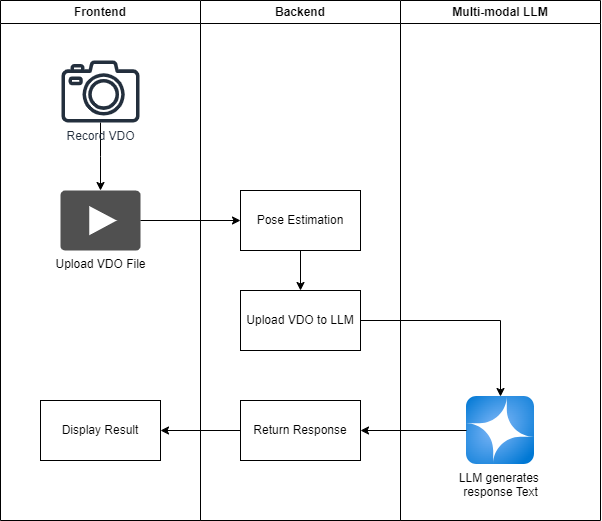

The diagram above was exported from draw.io. Its source (the exported page's mxGraphModel, read from the mxfile embedded in the PNG):
<mxGraphModel dx="1134" dy="730" grid="1" gridSize="10" guides="1" tooltips="1" connect="1" arrows="1" fold="1" page="1" pageScale="1" pageWidth="1169" pageHeight="827" math="0" shadow="0">
  <root>
    <mxCell id="0" />
    <mxCell id="1" parent="0" />
    <mxCell id="ozHMDWH20U7CAorzY8vO-1" value="Frontend" style="swimlane;whiteSpace=wrap;html=1;" vertex="1" parent="1">
      <mxGeometry x="80" y="40" width="200" height="520" as="geometry" />
    </mxCell>
    <mxCell id="ozHMDWH20U7CAorzY8vO-5" value="" style="edgeStyle=orthogonalEdgeStyle;rounded=0;orthogonalLoop=1;jettySize=auto;html=1;" edge="1" parent="ozHMDWH20U7CAorzY8vO-1" source="ozHMDWH20U7CAorzY8vO-3" target="ozHMDWH20U7CAorzY8vO-4">
      <mxGeometry relative="1" as="geometry" />
    </mxCell>
    <mxCell id="ozHMDWH20U7CAorzY8vO-3" value="Record VDO" style="sketch=0;outlineConnect=0;fontColor=#232F3E;gradientColor=none;fillColor=#232F3D;strokeColor=none;dashed=0;verticalLabelPosition=bottom;verticalAlign=top;align=center;html=1;fontSize=12;fontStyle=0;aspect=fixed;pointerEvents=1;shape=mxgraph.aws4.camera2;" vertex="1" parent="ozHMDWH20U7CAorzY8vO-1">
      <mxGeometry x="61" y="60" width="78" height="62" as="geometry" />
    </mxCell>
    <mxCell id="ozHMDWH20U7CAorzY8vO-4" value="Upload VDO File" style="sketch=0;pointerEvents=1;shadow=0;dashed=0;html=1;strokeColor=none;fillColor=#505050;labelPosition=center;verticalLabelPosition=bottom;verticalAlign=top;outlineConnect=0;align=center;shape=mxgraph.office.concepts.video_play;" vertex="1" parent="ozHMDWH20U7CAorzY8vO-1">
      <mxGeometry x="60" y="190" width="80" height="60" as="geometry" />
    </mxCell>
    <mxCell id="ozHMDWH20U7CAorzY8vO-22" value="Display Result" style="rounded=0;whiteSpace=wrap;html=1;" vertex="1" parent="ozHMDWH20U7CAorzY8vO-1">
      <mxGeometry x="40" y="400" width="120" height="60" as="geometry" />
    </mxCell>
    <mxCell id="ozHMDWH20U7CAorzY8vO-7" value="Backend" style="swimlane;whiteSpace=wrap;html=1;" vertex="1" parent="1">
      <mxGeometry x="280" y="40" width="200" height="520" as="geometry" />
    </mxCell>
    <mxCell id="ozHMDWH20U7CAorzY8vO-12" value="" style="edgeStyle=orthogonalEdgeStyle;rounded=0;orthogonalLoop=1;jettySize=auto;html=1;" edge="1" parent="ozHMDWH20U7CAorzY8vO-7" source="ozHMDWH20U7CAorzY8vO-9" target="ozHMDWH20U7CAorzY8vO-11">
      <mxGeometry relative="1" as="geometry" />
    </mxCell>
    <mxCell id="ozHMDWH20U7CAorzY8vO-9" value="Pose Estimation" style="rounded=0;whiteSpace=wrap;html=1;" vertex="1" parent="ozHMDWH20U7CAorzY8vO-7">
      <mxGeometry x="40" y="190" width="120" height="60" as="geometry" />
    </mxCell>
    <mxCell id="ozHMDWH20U7CAorzY8vO-11" value="Upload VDO to LLM" style="rounded=0;whiteSpace=wrap;html=1;" vertex="1" parent="ozHMDWH20U7CAorzY8vO-7">
      <mxGeometry x="40" y="290" width="120" height="60" as="geometry" />
    </mxCell>
    <mxCell id="ozHMDWH20U7CAorzY8vO-15" value="Return Response" style="rounded=0;whiteSpace=wrap;html=1;" vertex="1" parent="ozHMDWH20U7CAorzY8vO-7">
      <mxGeometry x="40" y="400" width="120" height="60" as="geometry" />
    </mxCell>
    <mxCell id="ozHMDWH20U7CAorzY8vO-8" value="Multi-modal LLM" style="swimlane;whiteSpace=wrap;html=1;" vertex="1" parent="1">
      <mxGeometry x="480" y="40" width="200" height="520" as="geometry" />
    </mxCell>
    <mxCell id="ozHMDWH20U7CAorzY8vO-13" value="LLM generates&amp;nbsp;&lt;div&gt;response Text&lt;/div&gt;" style="image;aspect=fixed;html=1;points=[];align=center;fontSize=12;image=img/lib/azure2/ai_machine_learning/Azure_OpenAI.svg;" vertex="1" parent="ozHMDWH20U7CAorzY8vO-8">
      <mxGeometry x="66" y="396" width="68" height="68" as="geometry" />
    </mxCell>
    <mxCell id="ozHMDWH20U7CAorzY8vO-10" value="" style="edgeStyle=orthogonalEdgeStyle;rounded=0;orthogonalLoop=1;jettySize=auto;html=1;" edge="1" parent="1" source="ozHMDWH20U7CAorzY8vO-4" target="ozHMDWH20U7CAorzY8vO-9">
      <mxGeometry relative="1" as="geometry" />
    </mxCell>
    <mxCell id="ozHMDWH20U7CAorzY8vO-14" value="" style="edgeStyle=orthogonalEdgeStyle;rounded=0;orthogonalLoop=1;jettySize=auto;html=1;" edge="1" parent="1" source="ozHMDWH20U7CAorzY8vO-11" target="ozHMDWH20U7CAorzY8vO-13">
      <mxGeometry relative="1" as="geometry" />
    </mxCell>
    <mxCell id="ozHMDWH20U7CAorzY8vO-16" value="" style="edgeStyle=orthogonalEdgeStyle;rounded=0;orthogonalLoop=1;jettySize=auto;html=1;" edge="1" parent="1" source="ozHMDWH20U7CAorzY8vO-13" target="ozHMDWH20U7CAorzY8vO-15">
      <mxGeometry relative="1" as="geometry" />
    </mxCell>
    <mxCell id="ozHMDWH20U7CAorzY8vO-23" value="" style="edgeStyle=orthogonalEdgeStyle;rounded=0;orthogonalLoop=1;jettySize=auto;html=1;" edge="1" parent="1" source="ozHMDWH20U7CAorzY8vO-15" target="ozHMDWH20U7CAorzY8vO-22">
      <mxGeometry relative="1" as="geometry" />
    </mxCell>
  </root>
</mxGraphModel>